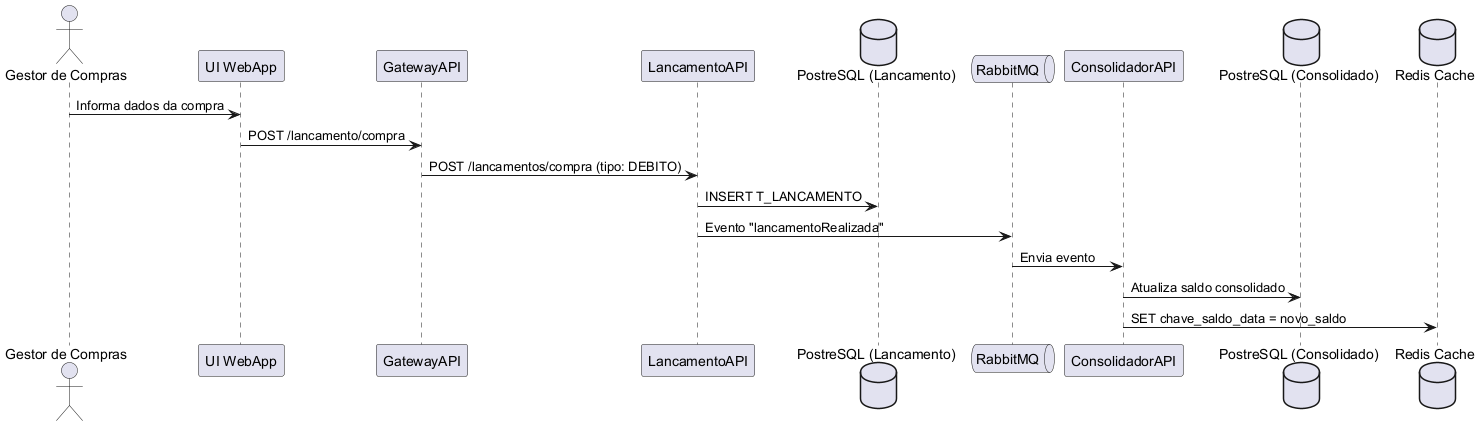

The diagram above was rendered by PlantUML. Its source (embedded in the PNG):
@startuml
actor "Gestor de Compras" as Comprador
participant "UI WebApp" as UI
participant "GatewayAPI" as gateway
participant "LancamentoAPI" as lancamento
database "PostreSQL (Lancamento)" as LancamentoDB
queue "RabbitMQ" as Bus
participant "ConsolidadorAPI" as Consolidador
database "PostreSQL (Consolidado)" as ConsolidadoDB
database "Redis Cache" as Cache

Comprador -> UI : Informa dados da compra
UI -> gateway : POST /lancamento/compra
gateway -> lancamento : POST /lancamentos/compra (tipo: DEBITO)
lancamento -> LancamentoDB : INSERT T_LANCAMENTO
lancamento -> Bus : Evento "lancamentoRealizada"
Bus -> Consolidador : Envia evento

Consolidador -> ConsolidadoDB : Atualiza saldo consolidado

Consolidador -> Cache : SET chave_saldo_data = novo_saldo
@enduml